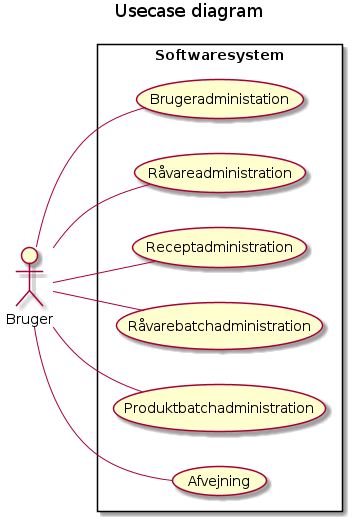

The diagram above was rendered by PlantUML. Its source (embedded in the PNG):
@startuml
title Usecase diagram
left to right direction
actor "Bruger" as act
rectangle "Softwaresystem" {
    (Brugeradministation) as bru
    (Råvareadministration) as rva
    (Receptadministration) as rec
    (Råvarebatchadministration) as rvb
    (Produktbatchadministration) as pro
    (Afvejning) as vej
}
act -- bru
act -- rva
act -- rec
act -- rvb
act -- pro
act -- vej
@enduml